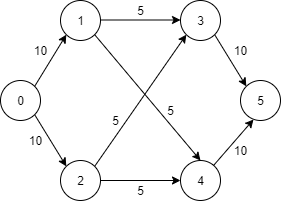

The diagram above was exported from draw.io. Its source (the exported page's mxGraphModel, read from the mxfile embedded in the PNG):
<mxGraphModel dx="868" dy="401" grid="1" gridSize="10" guides="1" tooltips="1" connect="1" arrows="1" fold="1" page="1" pageScale="1" pageWidth="850" pageHeight="1100" math="0" shadow="0">
  <root>
    <mxCell id="0" />
    <mxCell id="1" parent="0" />
    <mxCell id="uCoFACoU-g9RhPugZ78o-7" style="rounded=0;orthogonalLoop=1;jettySize=auto;html=1;exitX=1;exitY=1;exitDx=0;exitDy=0;entryX=0;entryY=0;entryDx=0;entryDy=0;elbow=vertical;" edge="1" parent="1" source="uCoFACoU-g9RhPugZ78o-1" target="uCoFACoU-g9RhPugZ78o-2">
      <mxGeometry relative="1" as="geometry" />
    </mxCell>
    <mxCell id="uCoFACoU-g9RhPugZ78o-1" value="" style="ellipse;whiteSpace=wrap;html=1;aspect=fixed;" vertex="1" parent="1">
      <mxGeometry x="100" y="160" width="40" height="40" as="geometry" />
    </mxCell>
    <mxCell id="uCoFACoU-g9RhPugZ78o-32" style="edgeStyle=none;rounded=0;orthogonalLoop=1;jettySize=auto;html=1;exitX=1;exitY=0;exitDx=0;exitDy=0;entryX=0;entryY=1;entryDx=0;entryDy=0;" edge="1" parent="1" source="uCoFACoU-g9RhPugZ78o-2" target="uCoFACoU-g9RhPugZ78o-4">
      <mxGeometry relative="1" as="geometry" />
    </mxCell>
    <mxCell id="uCoFACoU-g9RhPugZ78o-2" value="" style="ellipse;whiteSpace=wrap;html=1;aspect=fixed;" vertex="1" parent="1">
      <mxGeometry x="160" y="240" width="40" height="40" as="geometry" />
    </mxCell>
    <mxCell id="uCoFACoU-g9RhPugZ78o-12" style="edgeStyle=none;rounded=0;orthogonalLoop=1;jettySize=auto;html=1;exitX=1;exitY=1;exitDx=0;exitDy=0;entryX=0;entryY=0;entryDx=0;entryDy=0;" edge="1" parent="1" source="uCoFACoU-g9RhPugZ78o-4" target="uCoFACoU-g9RhPugZ78o-6">
      <mxGeometry relative="1" as="geometry" />
    </mxCell>
    <mxCell id="uCoFACoU-g9RhPugZ78o-3" value="" style="ellipse;whiteSpace=wrap;html=1;aspect=fixed;" vertex="1" parent="1">
      <mxGeometry x="280" y="240" width="40" height="40" as="geometry" />
    </mxCell>
    <mxCell id="uCoFACoU-g9RhPugZ78o-4" value="" style="ellipse;whiteSpace=wrap;html=1;aspect=fixed;" vertex="1" parent="1">
      <mxGeometry x="280" y="80" width="40" height="40" as="geometry" />
    </mxCell>
    <mxCell id="uCoFACoU-g9RhPugZ78o-5" value="" style="ellipse;whiteSpace=wrap;html=1;aspect=fixed;" vertex="1" parent="1">
      <mxGeometry x="160" y="80" width="40" height="40" as="geometry" />
    </mxCell>
    <mxCell id="uCoFACoU-g9RhPugZ78o-6" value="" style="ellipse;whiteSpace=wrap;html=1;aspect=fixed;" vertex="1" parent="1">
      <mxGeometry x="340" y="160" width="40" height="40" as="geometry" />
    </mxCell>
    <mxCell id="uCoFACoU-g9RhPugZ78o-8" style="rounded=0;orthogonalLoop=1;jettySize=auto;html=1;exitX=1;exitY=0.5;exitDx=0;exitDy=0;elbow=vertical;" edge="1" parent="1" source="uCoFACoU-g9RhPugZ78o-2">
      <mxGeometry relative="1" as="geometry">
        <mxPoint x="248.28213562373105" y="220.00213562373108" as="sourcePoint" />
        <mxPoint x="280" y="260" as="targetPoint" />
      </mxGeometry>
    </mxCell>
    <mxCell id="uCoFACoU-g9RhPugZ78o-9" style="rounded=0;orthogonalLoop=1;jettySize=auto;html=1;exitX=1;exitY=0;exitDx=0;exitDy=0;entryX=0;entryY=1;entryDx=0;entryDy=0;elbow=vertical;" edge="1" parent="1" source="uCoFACoU-g9RhPugZ78o-1" target="uCoFACoU-g9RhPugZ78o-5">
      <mxGeometry relative="1" as="geometry">
        <mxPoint x="154.14213562373106" y="214.14213562373106" as="sourcePoint" />
        <mxPoint x="185.85786437626894" y="265.85786437626894" as="targetPoint" />
      </mxGeometry>
    </mxCell>
    <mxCell id="uCoFACoU-g9RhPugZ78o-10" style="rounded=0;orthogonalLoop=1;jettySize=auto;html=1;exitX=1;exitY=0.5;exitDx=0;exitDy=0;elbow=vertical;" edge="1" parent="1">
      <mxGeometry relative="1" as="geometry">
        <mxPoint x="200" y="99.5" as="sourcePoint" />
        <mxPoint x="280" y="99.5" as="targetPoint" />
      </mxGeometry>
    </mxCell>
    <mxCell id="uCoFACoU-g9RhPugZ78o-11" style="rounded=0;orthogonalLoop=1;jettySize=auto;html=1;elbow=vertical;entryX=0.325;entryY=0.975;entryDx=0;entryDy=0;entryPerimeter=0;" edge="1" parent="1" source="uCoFACoU-g9RhPugZ78o-3" target="uCoFACoU-g9RhPugZ78o-6">
      <mxGeometry relative="1" as="geometry">
        <mxPoint x="220" y="280" as="sourcePoint" />
        <mxPoint x="300" y="280" as="targetPoint" />
      </mxGeometry>
    </mxCell>
    <mxCell id="uCoFACoU-g9RhPugZ78o-13" style="edgeStyle=none;rounded=0;orthogonalLoop=1;jettySize=auto;html=1;exitX=1;exitY=1;exitDx=0;exitDy=0;entryX=0.5;entryY=0;entryDx=0;entryDy=0;" edge="1" parent="1" source="uCoFACoU-g9RhPugZ78o-5" target="uCoFACoU-g9RhPugZ78o-3">
      <mxGeometry relative="1" as="geometry">
        <mxPoint x="324.14213562373106" y="124.14213562373106" as="sourcePoint" />
        <mxPoint x="355.85786437626894" y="175.85786437626894" as="targetPoint" />
      </mxGeometry>
    </mxCell>
    <mxCell id="uCoFACoU-g9RhPugZ78o-15" value="10" style="text;html=1;align=center;verticalAlign=middle;resizable=0;points=[];autosize=1;" vertex="1" parent="1">
      <mxGeometry x="125" y="120" width="30" height="20" as="geometry" />
    </mxCell>
    <mxCell id="uCoFACoU-g9RhPugZ78o-16" value="10" style="text;html=1;align=center;verticalAlign=middle;resizable=0;points=[];autosize=1;" vertex="1" parent="1">
      <mxGeometry x="120" y="210" width="30" height="20" as="geometry" />
    </mxCell>
    <mxCell id="uCoFACoU-g9RhPugZ78o-17" value="1" style="text;html=1;align=center;verticalAlign=middle;resizable=0;points=[];autosize=1;" vertex="1" parent="1">
      <mxGeometry x="170" y="90" width="20" height="20" as="geometry" />
    </mxCell>
    <mxCell id="uCoFACoU-g9RhPugZ78o-18" value="0" style="text;html=1;align=center;verticalAlign=middle;resizable=0;points=[];autosize=1;" vertex="1" parent="1">
      <mxGeometry x="110" y="170" width="20" height="20" as="geometry" />
    </mxCell>
    <mxCell id="uCoFACoU-g9RhPugZ78o-19" value="2" style="text;html=1;align=center;verticalAlign=middle;resizable=0;points=[];autosize=1;" vertex="1" parent="1">
      <mxGeometry x="170" y="250" width="20" height="20" as="geometry" />
    </mxCell>
    <mxCell id="uCoFACoU-g9RhPugZ78o-20" value="5" style="text;html=1;align=center;verticalAlign=middle;resizable=0;points=[];autosize=1;" vertex="1" parent="1">
      <mxGeometry x="230" y="260" width="20" height="20" as="geometry" />
    </mxCell>
    <mxCell id="uCoFACoU-g9RhPugZ78o-21" value="5" style="text;html=1;align=center;verticalAlign=middle;resizable=0;points=[];autosize=1;" vertex="1" parent="1">
      <mxGeometry x="350" y="170" width="20" height="20" as="geometry" />
    </mxCell>
    <mxCell id="uCoFACoU-g9RhPugZ78o-22" value="4" style="text;html=1;align=center;verticalAlign=middle;resizable=0;points=[];autosize=1;" vertex="1" parent="1">
      <mxGeometry x="290" y="250" width="20" height="20" as="geometry" />
    </mxCell>
    <mxCell id="uCoFACoU-g9RhPugZ78o-23" value="3" style="text;html=1;align=center;verticalAlign=middle;resizable=0;points=[];autosize=1;" vertex="1" parent="1">
      <mxGeometry x="290" y="90" width="20" height="20" as="geometry" />
    </mxCell>
    <mxCell id="uCoFACoU-g9RhPugZ78o-24" value="5" style="text;html=1;align=center;verticalAlign=middle;resizable=0;points=[];autosize=1;" vertex="1" parent="1">
      <mxGeometry x="205" y="190" width="20" height="20" as="geometry" />
    </mxCell>
    <mxCell id="uCoFACoU-g9RhPugZ78o-25" value="5" style="text;html=1;align=center;verticalAlign=middle;resizable=0;points=[];autosize=1;" vertex="1" parent="1">
      <mxGeometry x="260" y="180" width="20" height="20" as="geometry" />
    </mxCell>
    <mxCell id="uCoFACoU-g9RhPugZ78o-29" value="5" style="text;html=1;align=center;verticalAlign=middle;resizable=0;points=[];autosize=1;" vertex="1" parent="1">
      <mxGeometry x="230" y="80" width="20" height="20" as="geometry" />
    </mxCell>
    <mxCell id="uCoFACoU-g9RhPugZ78o-30" value="10" style="text;html=1;align=center;verticalAlign=middle;resizable=0;points=[];autosize=1;" vertex="1" parent="1">
      <mxGeometry x="325" y="120" width="30" height="20" as="geometry" />
    </mxCell>
    <mxCell id="uCoFACoU-g9RhPugZ78o-31" value="10" style="text;html=1;align=center;verticalAlign=middle;resizable=0;points=[];autosize=1;" vertex="1" parent="1">
      <mxGeometry x="325" y="220" width="30" height="20" as="geometry" />
    </mxCell>
  </root>
</mxGraphModel>